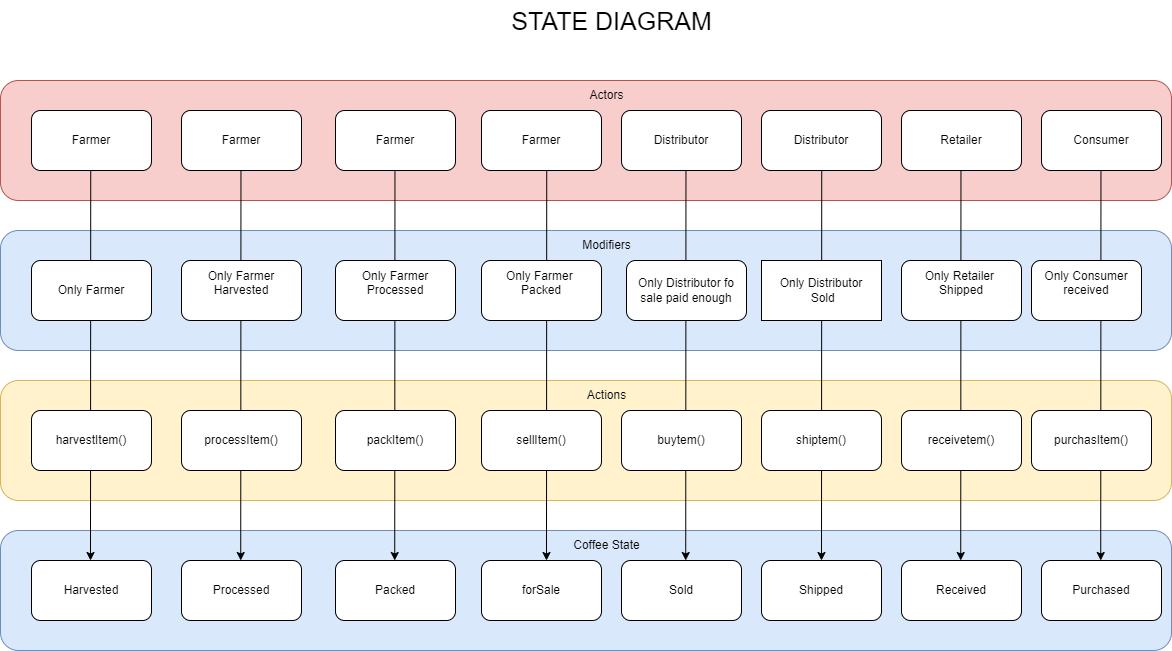

The diagram above was exported from draw.io. Its source (the exported page's mxGraphModel, read from the mxfile embedded in the PNG):
<mxGraphModel dx="1494" dy="752" grid="1" gridSize="10" guides="1" tooltips="1" connect="1" arrows="1" fold="1" page="1" pageScale="1" pageWidth="1200" pageHeight="1600" math="0" shadow="0">
  <root>
    <mxCell id="0" />
    <mxCell id="1" parent="0" />
    <mxCell id="rkcU9mEbBeo43iJAQ_0u-1" value="" style="rounded=1;whiteSpace=wrap;html=1;fillColor=#f8cecc;strokeColor=#b85450;" vertex="1" parent="1">
      <mxGeometry x="19" y="120" width="1171" height="120" as="geometry" />
    </mxCell>
    <mxCell id="rkcU9mEbBeo43iJAQ_0u-2" value="" style="rounded=1;whiteSpace=wrap;html=1;fillColor=#dae8fc;strokeColor=#6c8ebf;" vertex="1" parent="1">
      <mxGeometry x="19" y="270" width="1171" height="120" as="geometry" />
    </mxCell>
    <mxCell id="rkcU9mEbBeo43iJAQ_0u-3" value="" style="rounded=1;whiteSpace=wrap;html=1;fillColor=#fff2cc;strokeColor=#d6b656;" vertex="1" parent="1">
      <mxGeometry x="19" y="420" width="1171" height="120" as="geometry" />
    </mxCell>
    <mxCell id="rkcU9mEbBeo43iJAQ_0u-4" value="" style="rounded=1;whiteSpace=wrap;html=1;fillColor=#dae8fc;strokeColor=#6c8ebf;" vertex="1" parent="1">
      <mxGeometry x="19" y="570" width="1171" height="120" as="geometry" />
    </mxCell>
    <mxCell id="rkcU9mEbBeo43iJAQ_0u-47" value="" style="endArrow=classic;html=1;rounded=0;fontSize=25;" edge="1" parent="1">
      <mxGeometry width="50" height="50" relative="1" as="geometry">
        <mxPoint x="109.22999999999999" y="210" as="sourcePoint" />
        <mxPoint x="109" y="600" as="targetPoint" />
      </mxGeometry>
    </mxCell>
    <mxCell id="rkcU9mEbBeo43iJAQ_0u-48" value="" style="endArrow=classic;html=1;rounded=0;fontSize=25;" edge="1" parent="1">
      <mxGeometry width="50" height="50" relative="1" as="geometry">
        <mxPoint x="259.46000000000004" y="210.0000000000001" as="sourcePoint" />
        <mxPoint x="259.23" y="600" as="targetPoint" />
      </mxGeometry>
    </mxCell>
    <mxCell id="rkcU9mEbBeo43iJAQ_0u-49" value="" style="endArrow=classic;html=1;rounded=0;fontSize=25;" edge="1" parent="1">
      <mxGeometry width="50" height="50" relative="1" as="geometry">
        <mxPoint x="413.46000000000004" y="210.0000000000001" as="sourcePoint" />
        <mxPoint x="413.23" y="600" as="targetPoint" />
      </mxGeometry>
    </mxCell>
    <mxCell id="rkcU9mEbBeo43iJAQ_0u-50" value="" style="endArrow=classic;html=1;rounded=0;fontSize=25;" edge="1" parent="1">
      <mxGeometry width="50" height="50" relative="1" as="geometry">
        <mxPoint x="565.2300000000002" y="210.0000000000001" as="sourcePoint" />
        <mxPoint x="564.9999999999998" y="600" as="targetPoint" />
      </mxGeometry>
    </mxCell>
    <mxCell id="rkcU9mEbBeo43iJAQ_0u-51" value="" style="endArrow=classic;html=1;rounded=0;fontSize=25;" edge="1" parent="1">
      <mxGeometry width="50" height="50" relative="1" as="geometry">
        <mxPoint x="704.4600000000005" y="210.0000000000001" as="sourcePoint" />
        <mxPoint x="704.23" y="600" as="targetPoint" />
      </mxGeometry>
    </mxCell>
    <mxCell id="rkcU9mEbBeo43iJAQ_0u-52" value="" style="endArrow=classic;html=1;rounded=0;fontSize=25;" edge="1" parent="1">
      <mxGeometry width="50" height="50" relative="1" as="geometry">
        <mxPoint x="840.2300000000005" y="210.0000000000001" as="sourcePoint" />
        <mxPoint x="840" y="600" as="targetPoint" />
      </mxGeometry>
    </mxCell>
    <mxCell id="rkcU9mEbBeo43iJAQ_0u-53" value="" style="endArrow=classic;html=1;rounded=0;fontSize=25;" edge="1" parent="1">
      <mxGeometry width="50" height="50" relative="1" as="geometry">
        <mxPoint x="979.4600000000005" y="210.0000000000001" as="sourcePoint" />
        <mxPoint x="979.23" y="600" as="targetPoint" />
      </mxGeometry>
    </mxCell>
    <mxCell id="rkcU9mEbBeo43iJAQ_0u-54" value="" style="endArrow=classic;html=1;rounded=0;fontSize=25;" edge="1" parent="1">
      <mxGeometry width="50" height="50" relative="1" as="geometry">
        <mxPoint x="1119.4600000000005" y="210.0000000000001" as="sourcePoint" />
        <mxPoint x="1119.23" y="600" as="targetPoint" />
      </mxGeometry>
    </mxCell>
    <mxCell id="rkcU9mEbBeo43iJAQ_0u-5" value="Farmer" style="rounded=1;whiteSpace=wrap;html=1;" vertex="1" parent="1">
      <mxGeometry x="50" y="150" width="120" height="60" as="geometry" />
    </mxCell>
    <mxCell id="rkcU9mEbBeo43iJAQ_0u-6" value="Only Farmer&lt;span style=&quot;color: rgba(0, 0, 0, 0); font-family: monospace; font-size: 0px; text-align: start;&quot;&gt;%3CmxGraphModel%3E%3Croot%3E%3CmxCell%20id%3D%220%22%2F%3E%3CmxCell%20id%3D%221%22%20parent%3D%220%22%2F%3E%3CmxCell%20id%3D%222%22%20value%3D%22Farmer%22%20style%3D%22rounded%3D1%3BwhiteSpace%3Dwrap%3Bhtml%3D1%3B%22%20vertex%3D%221%22%20parent%3D%221%22%3E%3CmxGeometry%20x%3D%2250%22%20y%3D%22150%22%20width%3D%22120%22%20height%3D%2260%22%20as%3D%22geometry%22%2F%3E%3C%2FmxCell%3E%3C%2Froot%3E%3C%2FmxGraphModel%3E&lt;/span&gt;" style="rounded=1;whiteSpace=wrap;html=1;" vertex="1" parent="1">
      <mxGeometry x="50" y="300" width="120" height="60" as="geometry" />
    </mxCell>
    <mxCell id="rkcU9mEbBeo43iJAQ_0u-7" value="harvestItem()" style="rounded=1;whiteSpace=wrap;html=1;" vertex="1" parent="1">
      <mxGeometry x="50" y="450" width="120" height="60" as="geometry" />
    </mxCell>
    <mxCell id="rkcU9mEbBeo43iJAQ_0u-8" value="Harvested" style="rounded=1;whiteSpace=wrap;html=1;" vertex="1" parent="1">
      <mxGeometry x="50" y="600" width="120" height="60" as="geometry" />
    </mxCell>
    <mxCell id="rkcU9mEbBeo43iJAQ_0u-9" value="Farmer" style="rounded=1;whiteSpace=wrap;html=1;" vertex="1" parent="1">
      <mxGeometry x="200" y="150" width="120" height="60" as="geometry" />
    </mxCell>
    <mxCell id="rkcU9mEbBeo43iJAQ_0u-10" value="Only Farmer Harvested&lt;span style=&quot;color: rgba(0, 0, 0, 0); font-family: monospace; font-size: 0px; text-align: start;&quot;&gt;%3CmxGraphModel%3E%3Croot%3E%3CmxCell%20id%3D%220%22%2F%3E%3CmxCell%20id%3D%221%22%20parent%3D%220%22%2F%3E%3CmxCell%20id%3D%222%22%20value%3D%22Farmer%22%20style%3D%22rounded%3D1%3BwhiteSpace%3Dwrap%3Bhtml%3D1%3B%22%20vertex%3D%221%22%20parent%3D%221%22%3E%3CmxGeometry%20x%3D%2250%22%20y%3D%22150%22%20width%3D%22120%22%20height%3D%2260%22%20as%3D%22geometry%22%2F%3E%3C%2FmxCell%3E%3C%2Froot%3E%3C%2FmxGraphModel%3E&lt;br&gt;Har&lt;br&gt;&lt;/span&gt;" style="rounded=1;whiteSpace=wrap;html=1;" vertex="1" parent="1">
      <mxGeometry x="200" y="300" width="120" height="60" as="geometry" />
    </mxCell>
    <mxCell id="rkcU9mEbBeo43iJAQ_0u-11" value="processItem()" style="rounded=1;whiteSpace=wrap;html=1;" vertex="1" parent="1">
      <mxGeometry x="200" y="450" width="120" height="60" as="geometry" />
    </mxCell>
    <mxCell id="rkcU9mEbBeo43iJAQ_0u-12" value="Processed" style="rounded=1;whiteSpace=wrap;html=1;" vertex="1" parent="1">
      <mxGeometry x="200" y="600" width="120" height="60" as="geometry" />
    </mxCell>
    <mxCell id="rkcU9mEbBeo43iJAQ_0u-13" value="Farmer" style="rounded=1;whiteSpace=wrap;html=1;" vertex="1" parent="1">
      <mxGeometry x="354" y="150" width="120" height="60" as="geometry" />
    </mxCell>
    <mxCell id="rkcU9mEbBeo43iJAQ_0u-14" value="Only Farmer Processed&lt;span style=&quot;color: rgba(0, 0, 0, 0); font-family: monospace; font-size: 0px; text-align: start;&quot;&gt;%3CmxGraphModel%3E%3Croot%3E%3CmxCell%20id%3D%220%22%2F%3E%3CmxCell%20id%3D%221%22%20parent%3D%220%22%2F%3E%3CmxCell%20id%3D%222%22%20value%3D%22Farmer%22%20style%3D%22rounded%3D1%3BwhiteSpace%3Dwrap%3Bhtml%3D1%3B%22%20vertex%3D%221%22%20parent%3D%221%22%3E%3CmxGeometry%20x%3D%2250%22%20y%3D%22150%22%20width%3D%22120%22%20height%3D%2260%22%20as%3D%22geometry%22%2F%3E%3C%2FmxCell%3E%3C%2Froot%3E%3C%2FmxGraphModel%3E&lt;br&gt;Har&lt;br&gt;&lt;/span&gt;" style="rounded=1;whiteSpace=wrap;html=1;" vertex="1" parent="1">
      <mxGeometry x="354" y="300" width="120" height="60" as="geometry" />
    </mxCell>
    <mxCell id="rkcU9mEbBeo43iJAQ_0u-15" value="packItem()" style="rounded=1;whiteSpace=wrap;html=1;" vertex="1" parent="1">
      <mxGeometry x="354" y="450" width="120" height="60" as="geometry" />
    </mxCell>
    <mxCell id="rkcU9mEbBeo43iJAQ_0u-16" value="Packed" style="rounded=1;whiteSpace=wrap;html=1;" vertex="1" parent="1">
      <mxGeometry x="354" y="600" width="120" height="60" as="geometry" />
    </mxCell>
    <mxCell id="rkcU9mEbBeo43iJAQ_0u-17" value="Farmer" style="rounded=1;whiteSpace=wrap;html=1;" vertex="1" parent="1">
      <mxGeometry x="500" y="150" width="120" height="60" as="geometry" />
    </mxCell>
    <mxCell id="rkcU9mEbBeo43iJAQ_0u-18" value="Only Farmer &lt;br&gt;Packed&lt;span style=&quot;color: rgba(0, 0, 0, 0); font-family: monospace; font-size: 0px; text-align: start;&quot;&gt;%3CmxGraphModel%3E%3Croot%3E%3CmxCell%20id%3D%220%22%2F%3E%3CmxCell%20id%3D%221%22%20parent%3D%220%22%2F%3E%3CmxCell%20id%3D%222%22%20value%3D%22Farmer%22%20style%3D%22rounded%3D1%3BwhiteSpace%3Dwrap%3Bhtml%3D1%3B%22%20vertex%3D%221%22%20parent%3D%221%22%3E%3CmxGeometry%20x%3D%2250%22%20y%3D%22150%22%20width%3D%22120%22%20height%3D%2260%22%20as%3D%22geometry%22%2F%3E%3C%2FmxCell%3E%3C%2Froot%3E%3C%2FmxGraphModel%3E&lt;br&gt;Har&lt;br&gt;&lt;/span&gt;" style="rounded=1;whiteSpace=wrap;html=1;" vertex="1" parent="1">
      <mxGeometry x="500" y="300" width="120" height="60" as="geometry" />
    </mxCell>
    <mxCell id="rkcU9mEbBeo43iJAQ_0u-19" value="sellItem()" style="rounded=1;whiteSpace=wrap;html=1;" vertex="1" parent="1">
      <mxGeometry x="500" y="450" width="120" height="60" as="geometry" />
    </mxCell>
    <mxCell id="rkcU9mEbBeo43iJAQ_0u-20" value="forSale" style="rounded=1;whiteSpace=wrap;html=1;" vertex="1" parent="1">
      <mxGeometry x="500" y="600" width="120" height="60" as="geometry" />
    </mxCell>
    <mxCell id="rkcU9mEbBeo43iJAQ_0u-21" value="Distributor" style="rounded=1;whiteSpace=wrap;html=1;" vertex="1" parent="1">
      <mxGeometry x="640" y="150" width="120" height="60" as="geometry" />
    </mxCell>
    <mxCell id="rkcU9mEbBeo43iJAQ_0u-22" value="&lt;br&gt;&lt;br&gt;Only Distributor f&lt;span style=&quot;background-color: initial;&quot;&gt;o sale paid&amp;nbsp;&lt;/span&gt;&lt;span style=&quot;background-color: initial; text-align: start;&quot;&gt;enough&lt;/span&gt;&lt;span style=&quot;background-color: initial;&quot;&gt;&lt;br&gt;&lt;/span&gt;&lt;div style=&quot;text-align: center;&quot;&gt;&lt;span style=&quot;color: rgba(0, 0, 0, 0); font-family: monospace; font-size: 0px; text-align: start; background-color: initial;&quot;&gt;ebou%3CmxGraphModel%3E%3Croot%3E%3CmxCell%20id%3D%220%22%2F%3E%3CmxCell%20id%3D%221%22%20parent%3D%220%22%2F%3E%3CmxCell%20id%3D%222%22%20value%3D%22Farmer%22%20style%3D%22rounded%3D1%3BwhiteSpace%3Dwrap%3Bhtml%3D1%3B%22%20vertex%3D%221%22%20parent%3D%221%22%3E%3CmxGeometry%20x%3D%2250%22%20y%3D%22150%22%20width%3D%22120%22%20height%3D%2260%22%20as%3D%22geometry%22%2F%3E%3C%2FmxCell%3E%3C%2Froot%3E%3C%2FmxGraphModel%3E&lt;/span&gt;&lt;/div&gt;&lt;span style=&quot;color: rgba(0, 0, 0, 0); font-family: monospace; font-size: 0px; text-align: start;&quot;&gt;Har&lt;br&gt;&lt;/span&gt;" style="rounded=1;whiteSpace=wrap;html=1;" vertex="1" parent="1">
      <mxGeometry x="645" y="300" width="120" height="60" as="geometry" />
    </mxCell>
    <mxCell id="rkcU9mEbBeo43iJAQ_0u-23" value="buytem()" style="rounded=1;whiteSpace=wrap;html=1;" vertex="1" parent="1">
      <mxGeometry x="640" y="450" width="120" height="60" as="geometry" />
    </mxCell>
    <mxCell id="rkcU9mEbBeo43iJAQ_0u-24" value="Sold" style="rounded=1;whiteSpace=wrap;html=1;" vertex="1" parent="1">
      <mxGeometry x="640" y="600" width="120" height="60" as="geometry" />
    </mxCell>
    <mxCell id="rkcU9mEbBeo43iJAQ_0u-26" value="Distributor" style="rounded=1;whiteSpace=wrap;html=1;" vertex="1" parent="1">
      <mxGeometry x="780" y="150" width="120" height="60" as="geometry" />
    </mxCell>
    <mxCell id="rkcU9mEbBeo43iJAQ_0u-27" value="Retailer" style="rounded=1;whiteSpace=wrap;html=1;" vertex="1" parent="1">
      <mxGeometry x="920" y="150" width="120" height="60" as="geometry" />
    </mxCell>
    <mxCell id="rkcU9mEbBeo43iJAQ_0u-28" value="Consumer" style="rounded=1;whiteSpace=wrap;html=1;" vertex="1" parent="1">
      <mxGeometry x="1060" y="150" width="120" height="60" as="geometry" />
    </mxCell>
    <mxCell id="rkcU9mEbBeo43iJAQ_0u-30" value="&lt;br&gt;&lt;br&gt;Only Distributor&lt;br&gt;&amp;nbsp;Sold&lt;br&gt;&lt;span style=&quot;color: rgba(0, 0, 0, 0); font-family: monospace; font-size: 0px; text-align: start;&quot;&gt;%3CmxGraphModel%3E%3Croot%3E%3CmxCell%20id%3D%220%22%2F%3E%3CmxCell%20id%3D%221%22%20parent%3D%220%22%2F%3E%3CmxCell%20id%3D%222%22%20value%3D%22Farmer%22%20style%3D%22rounded%3D1%3BwhiteSpace%3Dwrap%3Bhtml%3D1%3B%22%20vertex%3D%221%22%20parent%3D%221%22%3E%3CmxGeometry%20x%3D%2250%22%20y%3D%22150%22%20width%3D%22120%22%20height%3D%2260%22%20as%3D%22geometry%22%2F%3E%3C%2FmxCell%3E%3C%2Froot%3E%3C%2FmxGraphModel%3E&lt;br&gt;Har&lt;br&gt;&lt;/span&gt;" style="rounded=1;whiteSpace=wrap;html=1;arcSize=0;" vertex="1" parent="1">
      <mxGeometry x="780" y="300" width="120" height="60" as="geometry" />
    </mxCell>
    <mxCell id="rkcU9mEbBeo43iJAQ_0u-31" value="shiptem()" style="rounded=1;whiteSpace=wrap;html=1;" vertex="1" parent="1">
      <mxGeometry x="780" y="450" width="120" height="60" as="geometry" />
    </mxCell>
    <mxCell id="rkcU9mEbBeo43iJAQ_0u-32" value="Shipped" style="rounded=1;whiteSpace=wrap;html=1;" vertex="1" parent="1">
      <mxGeometry x="780" y="600" width="120" height="60" as="geometry" />
    </mxCell>
    <mxCell id="rkcU9mEbBeo43iJAQ_0u-33" value="&lt;div style=&quot;text-align: center;&quot;&gt;&lt;span style=&quot;text-align: start; background-color: initial;&quot;&gt;Only Retailer&amp;nbsp;&lt;/span&gt;&lt;/div&gt;&lt;div style=&quot;text-align: center;&quot;&gt;&lt;span style=&quot;text-align: start; background-color: initial;&quot;&gt;Shipped&lt;/span&gt;&lt;span style=&quot;color: rgba(0, 0, 0, 0); font-family: monospace; font-size: 0px; text-align: start; background-color: initial;&quot;&gt;%3CmxGraphModel%3E%3Croot%3E%3CmxCell%20id%3D%220%22%2F%3E%3CmxCell%20id%3D%221%22%20parent%3D%220%22%2F%3E%3CmxCell%20id%3D%222%22%20value%3D%22Farmer%22%20style%3D%22rounded%3D1%3BwhiteSpace%3Dwrap%3Bhtml%3D1%3B%22%20vertex%3D%221%22%20parent%3D%221%22%3E%3CmxGeometry%20x%3D%2250%22%20y%3D%22150%22%20width%3D%22120%22%20height%3D%2260%22%20as%3D%22geometry%22%2F%3E%3C%2FmxCell%3E%3C%2Froot%3E%3C%2FmxGraphModel%3E&lt;/span&gt;&lt;/div&gt;&lt;span style=&quot;color: rgba(0, 0, 0, 0); font-family: monospace; font-size: 0px; text-align: start;&quot;&gt;Har&lt;br&gt;&lt;/span&gt;" style="rounded=1;whiteSpace=wrap;html=1;" vertex="1" parent="1">
      <mxGeometry x="920" y="300" width="120" height="60" as="geometry" />
    </mxCell>
    <mxCell id="rkcU9mEbBeo43iJAQ_0u-34" value="receivetem()" style="rounded=1;whiteSpace=wrap;html=1;" vertex="1" parent="1">
      <mxGeometry x="920" y="450" width="120" height="60" as="geometry" />
    </mxCell>
    <mxCell id="rkcU9mEbBeo43iJAQ_0u-35" value="Received" style="rounded=1;whiteSpace=wrap;html=1;" vertex="1" parent="1">
      <mxGeometry x="920" y="600" width="120" height="60" as="geometry" />
    </mxCell>
    <mxCell id="rkcU9mEbBeo43iJAQ_0u-36" value="Only Consumer received&lt;span style=&quot;color: rgba(0, 0, 0, 0); font-family: monospace; font-size: 0px; text-align: start;&quot;&gt;%3CmxGraphModel%3E%3Croot%3E%3CmxCell%20id%3D%220%22%2F%3E%3CmxCell%20id%3D%221%22%20parent%3D%220%22%2F%3E%3CmxCell%20id%3D%222%22%20value%3D%22Farmer%22%20style%3D%22rounded%3D1%3BwhiteSpace%3Dwrap%3Bhtml%3D1%3B%22%20vertex%3D%221%22%20parent%3D%221%22%3E%3CmxGeometry%20x%3D%2250%22%20y%3D%22150%22%20width%3D%22120%22%20height%3D%2260%22%20as%3D%22geometry%22%2F%3E%3C%2FmxCell%3E%3C%2Froot%3E%3C%2FmxGraphModel%3E&lt;br&gt;Har&lt;br&gt;&lt;/span&gt;" style="rounded=1;whiteSpace=wrap;html=1;" vertex="1" parent="1">
      <mxGeometry x="1050" y="300" width="110" height="60" as="geometry" />
    </mxCell>
    <mxCell id="rkcU9mEbBeo43iJAQ_0u-37" value="purchasItem()" style="rounded=1;whiteSpace=wrap;html=1;" vertex="1" parent="1">
      <mxGeometry x="1050" y="450" width="120" height="60" as="geometry" />
    </mxCell>
    <mxCell id="rkcU9mEbBeo43iJAQ_0u-38" value="Purchased" style="rounded=1;whiteSpace=wrap;html=1;" vertex="1" parent="1">
      <mxGeometry x="1060" y="600" width="120" height="60" as="geometry" />
    </mxCell>
    <mxCell id="rkcU9mEbBeo43iJAQ_0u-39" value="Actors" style="text;html=1;align=center;verticalAlign=middle;resizable=0;points=[];autosize=1;strokeColor=none;fillColor=none;" vertex="1" parent="1">
      <mxGeometry x="595" y="120" width="60" height="30" as="geometry" />
    </mxCell>
    <mxCell id="rkcU9mEbBeo43iJAQ_0u-40" value="Modifiers" style="text;html=1;align=center;verticalAlign=middle;resizable=0;points=[];autosize=1;strokeColor=none;fillColor=none;" vertex="1" parent="1">
      <mxGeometry x="590" y="270" width="70" height="30" as="geometry" />
    </mxCell>
    <mxCell id="rkcU9mEbBeo43iJAQ_0u-42" value="Actions" style="text;html=1;align=center;verticalAlign=middle;resizable=0;points=[];autosize=1;strokeColor=none;fillColor=none;" vertex="1" parent="1">
      <mxGeometry x="595" y="420" width="60" height="30" as="geometry" />
    </mxCell>
    <mxCell id="rkcU9mEbBeo43iJAQ_0u-43" value="Coffee State" style="text;html=1;align=center;verticalAlign=middle;resizable=0;points=[];autosize=1;strokeColor=none;fillColor=none;" vertex="1" parent="1">
      <mxGeometry x="580" y="570" width="90" height="30" as="geometry" />
    </mxCell>
    <mxCell id="rkcU9mEbBeo43iJAQ_0u-46" value="&lt;font style=&quot;font-size: 25px;&quot;&gt;STATE DIAGRAM&lt;/font&gt;" style="text;html=1;align=center;verticalAlign=middle;resizable=0;points=[];autosize=1;strokeColor=none;fillColor=none;" vertex="1" parent="1">
      <mxGeometry x="520" y="40" width="220" height="40" as="geometry" />
    </mxCell>
  </root>
</mxGraphModel>